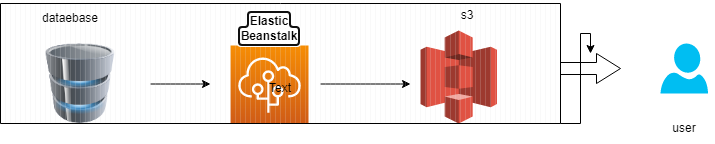

The diagram above was exported from draw.io. Its source (the exported page's mxGraphModel, read from the mxfile embedded in the PNG):
<mxGraphModel dx="876" dy="450" grid="1" gridSize="10" guides="1" tooltips="1" connect="1" arrows="1" fold="1" page="1" pageScale="1" pageWidth="850" pageHeight="1100" math="0" shadow="0">
  <root>
    <mxCell id="0" />
    <mxCell id="1" parent="0" />
    <mxCell id="ogSNjWRIJjkfd9dSOYce-1" value="" style="image;html=1;image=img/lib/clip_art/computers/Database_128x128.png" vertex="1" parent="1">
      <mxGeometry x="120" y="280" width="80" height="80" as="geometry" />
    </mxCell>
    <mxCell id="ogSNjWRIJjkfd9dSOYce-5" value="" style="endArrow=classic;html=1;rounded=0;" edge="1" parent="1">
      <mxGeometry width="50" height="50" relative="1" as="geometry">
        <mxPoint x="230" y="320.5" as="sourcePoint" />
        <mxPoint x="290" y="320.5" as="targetPoint" />
      </mxGeometry>
    </mxCell>
    <mxCell id="ogSNjWRIJjkfd9dSOYce-6" value="" style="sketch=0;points=[[0,0,0],[0.25,0,0],[0.5,0,0],[0.75,0,0],[1,0,0],[0,1,0],[0.25,1,0],[0.5,1,0],[0.75,1,0],[1,1,0],[0,0.25,0],[0,0.5,0],[0,0.75,0],[1,0.25,0],[1,0.5,0],[1,0.75,0]];outlineConnect=0;fontColor=#232F3E;gradientColor=#F78E04;gradientDirection=north;fillColor=#D05C17;strokeColor=#ffffff;dashed=0;verticalLabelPosition=bottom;verticalAlign=top;align=center;html=1;fontSize=12;fontStyle=0;aspect=fixed;shape=mxgraph.aws4.resourceIcon;resIcon=mxgraph.aws4.elastic_beanstalk;" vertex="1" parent="1">
      <mxGeometry x="310" y="282" width="78" height="78" as="geometry" />
    </mxCell>
    <mxCell id="ogSNjWRIJjkfd9dSOYce-7" value="" style="endArrow=classic;html=1;rounded=0;" edge="1" parent="1">
      <mxGeometry width="50" height="50" relative="1" as="geometry">
        <mxPoint x="400" y="320.5" as="sourcePoint" />
        <mxPoint x="490" y="320.5" as="targetPoint" />
      </mxGeometry>
    </mxCell>
    <mxCell id="ogSNjWRIJjkfd9dSOYce-8" value="" style="outlineConnect=0;dashed=0;verticalLabelPosition=bottom;verticalAlign=top;align=center;html=1;shape=mxgraph.aws3.s3;fillColor=#E05243;gradientColor=none;" vertex="1" parent="1">
      <mxGeometry x="500" y="267" width="76.5" height="93" as="geometry" />
    </mxCell>
    <mxCell id="ogSNjWRIJjkfd9dSOYce-14" value="" style="edgeStyle=orthogonalEdgeStyle;rounded=0;orthogonalLoop=1;jettySize=auto;html=1;" edge="1" parent="1" source="ogSNjWRIJjkfd9dSOYce-10" target="ogSNjWRIJjkfd9dSOYce-13">
      <mxGeometry relative="1" as="geometry">
        <Array as="points">
          <mxPoint x="660" y="360" />
          <mxPoint x="660" y="270" />
          <mxPoint x="670" y="270" />
        </Array>
      </mxGeometry>
    </mxCell>
    <mxCell id="ogSNjWRIJjkfd9dSOYce-10" value="" style="verticalLabelPosition=bottom;verticalAlign=top;html=1;shape=mxgraph.basic.patternFillRect;fillStyle=vert;step=5;fillStrokeWidth=0.2;fillStrokeColor=#dddddd;" vertex="1" parent="1">
      <mxGeometry x="80" y="240" width="560" height="120" as="geometry" />
    </mxCell>
    <mxCell id="ogSNjWRIJjkfd9dSOYce-13" value="" style="shape=singleArrow;whiteSpace=wrap;html=1;arrowWidth=0.4;arrowSize=0.4;verticalAlign=top;fillStyle=vert;" vertex="1" parent="1">
      <mxGeometry x="640" y="290" width="60" height="30" as="geometry" />
    </mxCell>
    <mxCell id="ogSNjWRIJjkfd9dSOYce-15" value="" style="verticalLabelPosition=bottom;html=1;verticalAlign=top;align=center;strokeColor=none;fillColor=#00BEF2;shape=mxgraph.azure.user;" vertex="1" parent="1">
      <mxGeometry x="740" y="280" width="47.5" height="50" as="geometry" />
    </mxCell>
    <mxCell id="ogSNjWRIJjkfd9dSOYce-18" value="dataebase" style="text;html=1;strokeColor=none;fillColor=none;align=center;verticalAlign=middle;whiteSpace=wrap;rounded=0;" vertex="1" parent="1">
      <mxGeometry x="120" y="240" width="60" height="30" as="geometry" />
    </mxCell>
    <mxCell id="ogSNjWRIJjkfd9dSOYce-19" value="&lt;a style=&quot;background-color: rgb(255, 255, 255); outline: -webkit-focus-ring-color auto 5px; outline-offset: 2px; text-decoration-line: none; font-weight: 700; font-family: &amp;quot;Amazon Ember&amp;quot;, &amp;quot;Helvetica Neue&amp;quot;, Roboto, Arial, sans-serif; text-align: start;&quot; class=&quot;awsui-side-navigation__header-link&quot; href=&quot;https://us-east-1.console.aws.amazon.com/elasticbeanstalk/home?region=us-east-1#/welcome&quot;&gt;Elastic Beanstalk&lt;/a&gt;" style="text;html=1;strokeColor=none;fillColor=none;align=center;verticalAlign=middle;whiteSpace=wrap;rounded=0;" vertex="1" parent="1">
      <mxGeometry x="319" y="250" width="60" height="30" as="geometry" />
    </mxCell>
    <mxCell id="ogSNjWRIJjkfd9dSOYce-20" value="Text" style="text;html=1;strokeColor=none;fillColor=none;align=center;verticalAlign=middle;whiteSpace=wrap;rounded=0;fontSize=12;fontColor=#000000;" vertex="1" parent="1">
      <mxGeometry x="330" y="310" width="60" height="30" as="geometry" />
    </mxCell>
    <mxCell id="ogSNjWRIJjkfd9dSOYce-21" value="s3" style="text;html=1;strokeColor=none;fillColor=none;align=center;verticalAlign=middle;whiteSpace=wrap;rounded=0;fontSize=12;fontColor=#000000;" vertex="1" parent="1">
      <mxGeometry x="517" y="237" width="60" height="30" as="geometry" />
    </mxCell>
    <mxCell id="ogSNjWRIJjkfd9dSOYce-22" value="user" style="text;html=1;strokeColor=none;fillColor=none;align=center;verticalAlign=middle;whiteSpace=wrap;rounded=0;fontSize=12;fontColor=#000000;" vertex="1" parent="1">
      <mxGeometry x="734" y="350" width="60" height="30" as="geometry" />
    </mxCell>
  </root>
</mxGraphModel>